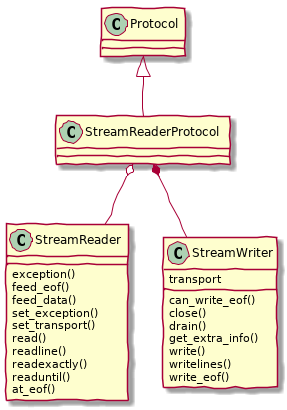

The diagram above was rendered by PlantUML. Its source (embedded in the PNG):
@startuml
skinparam backgroundColor transparent
skinparam handwritten true
StreamReader : exception()
StreamReader : feed_eof()
StreamReader : feed_data()
StreamReader : set_exception()
StreamReader : set_transport()
StreamReader : read()
StreamReader : readline()
StreamReader : readexactly()
StreamReader : readuntil()
StreamReader : at_eof()
StreamWriter : transport
StreamWriter : can_write_eof()
StreamWriter : close()
StreamWriter : drain()
StreamWriter : get_extra_info()
StreamWriter : write()
StreamWriter : writelines()
StreamWriter : write_eof()
Protocol <|-- StreamReaderProtocol
StreamReaderProtocol o-- StreamReader
StreamReaderProtocol *-- StreamWriter
@enduml